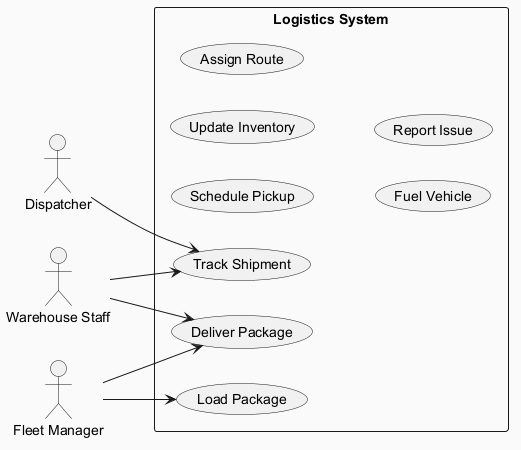

The diagram above was rendered by PlantUML. Its source (embedded in the PNG):
@startuml
skinparam backgroundColor #FAFAFA
skinparam classBackgroundColor #FFF3E0
skinparam classBorderColor #E65100
left to right direction
actor "Dispatcher" as Dispatcher
actor "Warehouse Staff" as WarehouseStaff
actor "Fleet Manager" as FleetManager
rectangle "Logistics System" {
  usecase "Track Shipment" as UC_TrackShipment
  usecase "Schedule Pickup" as UC_SchedulePickup
  usecase "Update Inventory" as UC_UpdateInventory
  usecase "Assign Route" as UC_AssignRoute
  usecase "Deliver Package" as UC_DeliverPackage
  usecase "Fuel Vehicle" as UC_FuelVehicle
  usecase "Report Issue" as UC_ReportIssue
  usecase "Load Package" as UC_LoadPackage
}
Dispatcher --> UC_TrackShipment
WarehouseStaff --> UC_TrackShipment
WarehouseStaff --> UC_DeliverPackage
FleetManager --> UC_DeliverPackage
FleetManager --> UC_LoadPackage
@enduml